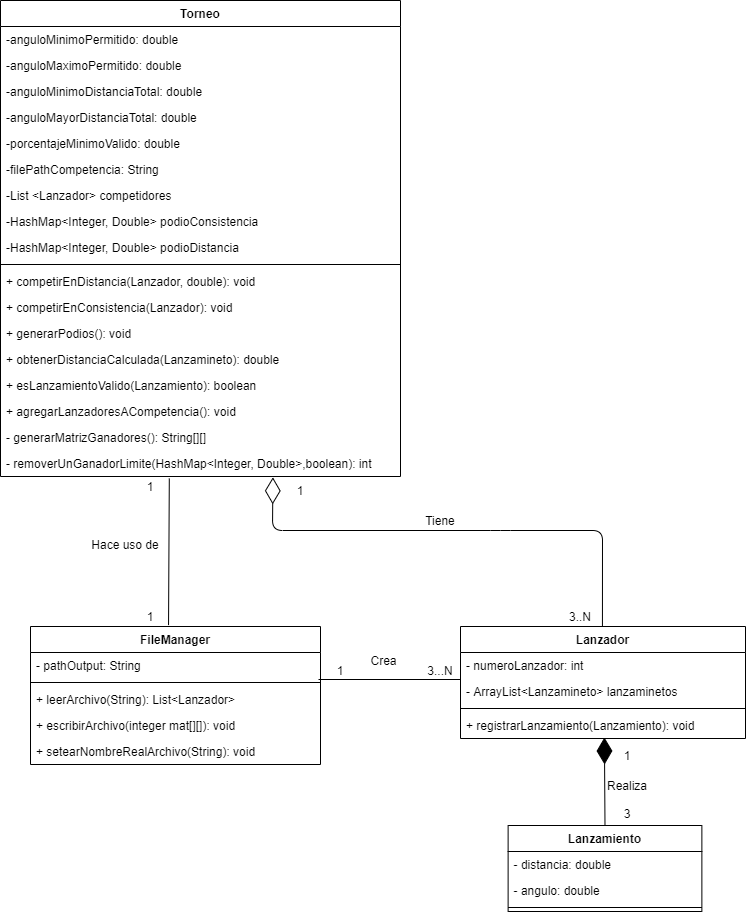

The diagram above was exported from draw.io. Its source (the exported page's mxGraphModel, read from the mxfile embedded in the PNG):
<mxGraphModel dx="1236" dy="612" grid="1" gridSize="10" guides="1" tooltips="1" connect="1" arrows="1" fold="1" page="1" pageScale="1" pageWidth="827" pageHeight="1169" math="0" shadow="0">
  <root>
    <mxCell id="WIyWlLk6GJQsqaUBKTNV-0" />
    <mxCell id="WIyWlLk6GJQsqaUBKTNV-1" parent="WIyWlLk6GJQsqaUBKTNV-0" />
    <mxCell id="K_CKJR_0FGKfxo1p0_7m-4" value="Torneo" style="swimlane;fontStyle=1;align=center;verticalAlign=top;childLayout=stackLayout;horizontal=1;startSize=26;horizontalStack=0;resizeParent=1;resizeParentMax=0;resizeLast=0;collapsible=1;marginBottom=0;" parent="WIyWlLk6GJQsqaUBKTNV-1" vertex="1">
      <mxGeometry x="40" y="10" width="400" height="476" as="geometry" />
    </mxCell>
    <mxCell id="K_CKJR_0FGKfxo1p0_7m-5" value="-anguloMinimoPermitido: double" style="text;strokeColor=none;fillColor=none;align=left;verticalAlign=top;spacingLeft=4;spacingRight=4;overflow=hidden;rotatable=0;points=[[0,0.5],[1,0.5]];portConstraint=eastwest;" parent="K_CKJR_0FGKfxo1p0_7m-4" vertex="1">
      <mxGeometry y="26" width="400" height="26" as="geometry" />
    </mxCell>
    <mxCell id="K_CKJR_0FGKfxo1p0_7m-11" value="-anguloMaximoPermitido: double" style="text;strokeColor=none;fillColor=none;align=left;verticalAlign=top;spacingLeft=4;spacingRight=4;overflow=hidden;rotatable=0;points=[[0,0.5],[1,0.5]];portConstraint=eastwest;" parent="K_CKJR_0FGKfxo1p0_7m-4" vertex="1">
      <mxGeometry y="52" width="400" height="26" as="geometry" />
    </mxCell>
    <mxCell id="K_CKJR_0FGKfxo1p0_7m-12" value="-anguloMinimoDistanciaTotal: double" style="text;strokeColor=none;fillColor=none;align=left;verticalAlign=top;spacingLeft=4;spacingRight=4;overflow=hidden;rotatable=0;points=[[0,0.5],[1,0.5]];portConstraint=eastwest;" parent="K_CKJR_0FGKfxo1p0_7m-4" vertex="1">
      <mxGeometry y="78" width="400" height="26" as="geometry" />
    </mxCell>
    <mxCell id="K_CKJR_0FGKfxo1p0_7m-13" value="-anguloMayorDistanciaTotal: double" style="text;strokeColor=none;fillColor=none;align=left;verticalAlign=top;spacingLeft=4;spacingRight=4;overflow=hidden;rotatable=0;points=[[0,0.5],[1,0.5]];portConstraint=eastwest;" parent="K_CKJR_0FGKfxo1p0_7m-4" vertex="1">
      <mxGeometry y="104" width="400" height="26" as="geometry" />
    </mxCell>
    <mxCell id="MatdOxJvSW2Vzhj7KnVd-0" value="-porcentajeMinimoValido: double" style="text;strokeColor=none;fillColor=none;align=left;verticalAlign=top;spacingLeft=4;spacingRight=4;overflow=hidden;rotatable=0;points=[[0,0.5],[1,0.5]];portConstraint=eastwest;" vertex="1" parent="K_CKJR_0FGKfxo1p0_7m-4">
      <mxGeometry y="130" width="400" height="26" as="geometry" />
    </mxCell>
    <mxCell id="MatdOxJvSW2Vzhj7KnVd-1" value="-filePathCompetencia: String" style="text;strokeColor=none;fillColor=none;align=left;verticalAlign=top;spacingLeft=4;spacingRight=4;overflow=hidden;rotatable=0;points=[[0,0.5],[1,0.5]];portConstraint=eastwest;" vertex="1" parent="K_CKJR_0FGKfxo1p0_7m-4">
      <mxGeometry y="156" width="400" height="26" as="geometry" />
    </mxCell>
    <mxCell id="K_CKJR_0FGKfxo1p0_7m-14" value="-List &lt;Lanzador&gt; competidores" style="text;strokeColor=none;fillColor=none;align=left;verticalAlign=top;spacingLeft=4;spacingRight=4;overflow=hidden;rotatable=0;points=[[0,0.5],[1,0.5]];portConstraint=eastwest;" parent="K_CKJR_0FGKfxo1p0_7m-4" vertex="1">
      <mxGeometry y="182" width="400" height="26" as="geometry" />
    </mxCell>
    <mxCell id="MatdOxJvSW2Vzhj7KnVd-2" value="-HashMap&lt;Integer, Double&gt; podioConsistencia" style="text;strokeColor=none;fillColor=none;align=left;verticalAlign=top;spacingLeft=4;spacingRight=4;overflow=hidden;rotatable=0;points=[[0,0.5],[1,0.5]];portConstraint=eastwest;" vertex="1" parent="K_CKJR_0FGKfxo1p0_7m-4">
      <mxGeometry y="208" width="400" height="26" as="geometry" />
    </mxCell>
    <mxCell id="MatdOxJvSW2Vzhj7KnVd-3" value="-HashMap&lt;Integer, Double&gt; podioDistancia" style="text;strokeColor=none;fillColor=none;align=left;verticalAlign=top;spacingLeft=4;spacingRight=4;overflow=hidden;rotatable=0;points=[[0,0.5],[1,0.5]];portConstraint=eastwest;" vertex="1" parent="K_CKJR_0FGKfxo1p0_7m-4">
      <mxGeometry y="234" width="400" height="26" as="geometry" />
    </mxCell>
    <mxCell id="K_CKJR_0FGKfxo1p0_7m-6" value="" style="line;strokeWidth=1;fillColor=none;align=left;verticalAlign=middle;spacingTop=-1;spacingLeft=3;spacingRight=3;rotatable=0;labelPosition=right;points=[];portConstraint=eastwest;" parent="K_CKJR_0FGKfxo1p0_7m-4" vertex="1">
      <mxGeometry y="260" width="400" height="8" as="geometry" />
    </mxCell>
    <mxCell id="K_CKJR_0FGKfxo1p0_7m-15" value="+ competirEnDistancia(Lanzador, double): void" style="text;strokeColor=none;fillColor=none;align=left;verticalAlign=top;spacingLeft=4;spacingRight=4;overflow=hidden;rotatable=0;points=[[0,0.5],[1,0.5]];portConstraint=eastwest;" parent="K_CKJR_0FGKfxo1p0_7m-4" vertex="1">
      <mxGeometry y="268" width="400" height="26" as="geometry" />
    </mxCell>
    <mxCell id="MatdOxJvSW2Vzhj7KnVd-4" value="+ competirEnConsistencia(Lanzador): void" style="text;strokeColor=none;fillColor=none;align=left;verticalAlign=top;spacingLeft=4;spacingRight=4;overflow=hidden;rotatable=0;points=[[0,0.5],[1,0.5]];portConstraint=eastwest;" vertex="1" parent="K_CKJR_0FGKfxo1p0_7m-4">
      <mxGeometry y="294" width="400" height="26" as="geometry" />
    </mxCell>
    <mxCell id="MatdOxJvSW2Vzhj7KnVd-5" value="+ generarPodios(): void" style="text;strokeColor=none;fillColor=none;align=left;verticalAlign=top;spacingLeft=4;spacingRight=4;overflow=hidden;rotatable=0;points=[[0,0.5],[1,0.5]];portConstraint=eastwest;" vertex="1" parent="K_CKJR_0FGKfxo1p0_7m-4">
      <mxGeometry y="320" width="400" height="26" as="geometry" />
    </mxCell>
    <mxCell id="K_CKJR_0FGKfxo1p0_7m-27" value="+ obtenerDistanciaCalculada(Lanzamineto): double" style="text;strokeColor=none;fillColor=none;align=left;verticalAlign=top;spacingLeft=4;spacingRight=4;overflow=hidden;rotatable=0;points=[[0,0.5],[1,0.5]];portConstraint=eastwest;" parent="K_CKJR_0FGKfxo1p0_7m-4" vertex="1">
      <mxGeometry y="346" width="400" height="26" as="geometry" />
    </mxCell>
    <mxCell id="K_CKJR_0FGKfxo1p0_7m-16" value="+ esLanzamientoValido(Lanzamiento): boolean" style="text;strokeColor=none;fillColor=none;align=left;verticalAlign=top;spacingLeft=4;spacingRight=4;overflow=hidden;rotatable=0;points=[[0,0.5],[1,0.5]];portConstraint=eastwest;" parent="K_CKJR_0FGKfxo1p0_7m-4" vertex="1">
      <mxGeometry y="372" width="400" height="26" as="geometry" />
    </mxCell>
    <mxCell id="K_CKJR_0FGKfxo1p0_7m-7" value="+ agregarLanzadoresACompetencia(): void" style="text;strokeColor=none;fillColor=none;align=left;verticalAlign=top;spacingLeft=4;spacingRight=4;overflow=hidden;rotatable=0;points=[[0,0.5],[1,0.5]];portConstraint=eastwest;" parent="K_CKJR_0FGKfxo1p0_7m-4" vertex="1">
      <mxGeometry y="398" width="400" height="26" as="geometry" />
    </mxCell>
    <mxCell id="MatdOxJvSW2Vzhj7KnVd-7" value="- generarMatrizGanadores(): String[][]" style="text;strokeColor=none;fillColor=none;align=left;verticalAlign=top;spacingLeft=4;spacingRight=4;overflow=hidden;rotatable=0;points=[[0,0.5],[1,0.5]];portConstraint=eastwest;" vertex="1" parent="K_CKJR_0FGKfxo1p0_7m-4">
      <mxGeometry y="424" width="400" height="26" as="geometry" />
    </mxCell>
    <mxCell id="MatdOxJvSW2Vzhj7KnVd-8" value="- removerUnGanadorLimite(HashMap&lt;Integer, Double&gt;,boolean): int" style="text;strokeColor=none;fillColor=none;align=left;verticalAlign=top;spacingLeft=4;spacingRight=4;overflow=hidden;rotatable=0;points=[[0,0.5],[1,0.5]];portConstraint=eastwest;" vertex="1" parent="K_CKJR_0FGKfxo1p0_7m-4">
      <mxGeometry y="450" width="400" height="26" as="geometry" />
    </mxCell>
    <mxCell id="MatdOxJvSW2Vzhj7KnVd-15" value="" style="endArrow=diamondThin;endFill=0;endSize=24;html=1;exitX=0.498;exitY=0;exitDx=0;exitDy=0;exitPerimeter=0;entryX=0.681;entryY=1.032;entryDx=0;entryDy=0;entryPerimeter=0;" edge="1" parent="WIyWlLk6GJQsqaUBKTNV-1" source="K_CKJR_0FGKfxo1p0_7m-28" target="MatdOxJvSW2Vzhj7KnVd-8">
      <mxGeometry width="160" relative="1" as="geometry">
        <mxPoint x="1010.11" y="584.23" as="sourcePoint" />
        <mxPoint x="1233" y="500" as="targetPoint" />
        <Array as="points">
          <mxPoint x="642" y="540" />
          <mxPoint x="540" y="540" />
          <mxPoint x="312" y="540" />
        </Array>
      </mxGeometry>
    </mxCell>
    <mxCell id="MatdOxJvSW2Vzhj7KnVd-16" value="" style="endArrow=diamondThin;endFill=1;endSize=24;html=1;exitX=0.5;exitY=0;exitDx=0;exitDy=0;" edge="1" parent="WIyWlLk6GJQsqaUBKTNV-1" source="K_CKJR_0FGKfxo1p0_7m-20">
      <mxGeometry width="160" relative="1" as="geometry">
        <mxPoint x="643.91" y="841" as="sourcePoint" />
        <mxPoint x="643.91" y="747" as="targetPoint" />
      </mxGeometry>
    </mxCell>
    <mxCell id="K_CKJR_0FGKfxo1p0_7m-20" value="Lanzamiento" style="swimlane;fontStyle=1;align=center;verticalAlign=top;childLayout=stackLayout;horizontal=1;startSize=26;horizontalStack=0;resizeParent=1;resizeParentMax=0;resizeLast=0;collapsible=1;marginBottom=0;" parent="WIyWlLk6GJQsqaUBKTNV-1" vertex="1">
      <mxGeometry x="547.62" y="835" width="193.75" height="86" as="geometry" />
    </mxCell>
    <mxCell id="K_CKJR_0FGKfxo1p0_7m-26" value="- distancia: double" style="text;strokeColor=none;fillColor=none;align=left;verticalAlign=top;spacingLeft=4;spacingRight=4;overflow=hidden;rotatable=0;points=[[0,0.5],[1,0.5]];portConstraint=eastwest;" parent="K_CKJR_0FGKfxo1p0_7m-20" vertex="1">
      <mxGeometry y="26" width="193.75" height="26" as="geometry" />
    </mxCell>
    <mxCell id="K_CKJR_0FGKfxo1p0_7m-24" value="- angulo: double" style="text;strokeColor=none;fillColor=none;align=left;verticalAlign=top;spacingLeft=4;spacingRight=4;overflow=hidden;rotatable=0;points=[[0,0.5],[1,0.5]];portConstraint=eastwest;" parent="K_CKJR_0FGKfxo1p0_7m-20" vertex="1">
      <mxGeometry y="52" width="193.75" height="26" as="geometry" />
    </mxCell>
    <mxCell id="K_CKJR_0FGKfxo1p0_7m-22" value="" style="line;strokeWidth=1;fillColor=none;align=left;verticalAlign=middle;spacingTop=-1;spacingLeft=3;spacingRight=3;rotatable=0;labelPosition=right;points=[];portConstraint=eastwest;" parent="K_CKJR_0FGKfxo1p0_7m-20" vertex="1">
      <mxGeometry y="78" width="193.75" height="8" as="geometry" />
    </mxCell>
    <mxCell id="MatdOxJvSW2Vzhj7KnVd-21" value="" style="endArrow=none;html=1;entryX=0.476;entryY=-0.01;entryDx=0;entryDy=0;entryPerimeter=0;exitX=0.422;exitY=1.077;exitDx=0;exitDy=0;exitPerimeter=0;" edge="1" parent="WIyWlLk6GJQsqaUBKTNV-1" source="MatdOxJvSW2Vzhj7KnVd-8" target="K_CKJR_0FGKfxo1p0_7m-0">
      <mxGeometry width="50" height="50" relative="1" as="geometry">
        <mxPoint x="520" y="500" as="sourcePoint" />
        <mxPoint x="570" y="410" as="targetPoint" />
        <Array as="points" />
      </mxGeometry>
    </mxCell>
    <mxCell id="MatdOxJvSW2Vzhj7KnVd-22" value="Hace uso de" style="text;html=1;strokeColor=none;fillColor=none;align=center;verticalAlign=middle;whiteSpace=wrap;rounded=0;" vertex="1" parent="WIyWlLk6GJQsqaUBKTNV-1">
      <mxGeometry x="130" y="544" width="70" height="20" as="geometry" />
    </mxCell>
    <mxCell id="MatdOxJvSW2Vzhj7KnVd-23" value="1&lt;span style=&quot;color: rgba(0 , 0 , 0 , 0) ; font-family: monospace ; font-size: 0px&quot;&gt;%3CmxGraphModel%3E%3Croot%3E%3CmxCell%20id%3D%220%22%2F%3E%3CmxCell%20id%3D%221%22%20parent%3D%220%22%2F%3E%3CmxCell%20id%3D%222%22%20value%3D%22%22%20style%3D%22endArrow%3DdiamondThin%3BendFill%3D0%3BendSize%3D24%3Bhtml%3D1%3BexitX%3D0.5%3BexitY%3D0%3BexitDx%3D0%3BexitDy%3D0%3BentryX%3D0.862%3BentryY%3D1.145%3BentryDx%3D0%3BentryDy%3D0%3BentryPerimeter%3D0%3B%22%20edge%3D%221%22%20parent%3D%221%22%3E%3CmxGeometry%20width%3D%22160%22%20relative%3D%221%22%20as%3D%22geometry%22%3E%3CmxPoint%20x%3D%22665%22%20y%3D%22630%22%20as%3D%22sourcePoint%22%2F%3E%3CmxPoint%20x%3D%22664.7999999999997%22%20y%3D%22499.77%22%20as%3D%22targetPoint%22%2F%3E%3C%2FmxGeometry%3E%3C%2FmxCell%3E%3C%2Froot%3E%3C%2FmxGraphModel%3E&lt;/span&gt;" style="text;html=1;strokeColor=none;fillColor=none;align=center;verticalAlign=middle;whiteSpace=wrap;rounded=0;" vertex="1" parent="WIyWlLk6GJQsqaUBKTNV-1">
      <mxGeometry x="170" y="486" width="40" height="20" as="geometry" />
    </mxCell>
    <mxCell id="MatdOxJvSW2Vzhj7KnVd-24" value="1" style="text;html=1;strokeColor=none;fillColor=none;align=center;verticalAlign=middle;whiteSpace=wrap;rounded=0;" vertex="1" parent="WIyWlLk6GJQsqaUBKTNV-1">
      <mxGeometry x="170" y="616" width="40" height="20" as="geometry" />
    </mxCell>
    <mxCell id="MatdOxJvSW2Vzhj7KnVd-25" value="Realiza" style="text;html=1;strokeColor=none;fillColor=none;align=center;verticalAlign=middle;whiteSpace=wrap;rounded=0;" vertex="1" parent="WIyWlLk6GJQsqaUBKTNV-1">
      <mxGeometry x="647" y="785" width="40" height="20" as="geometry" />
    </mxCell>
    <mxCell id="MatdOxJvSW2Vzhj7KnVd-26" value="1" style="text;html=1;strokeColor=none;fillColor=none;align=center;verticalAlign=middle;whiteSpace=wrap;rounded=0;" vertex="1" parent="WIyWlLk6GJQsqaUBKTNV-1">
      <mxGeometry x="647" y="755" width="40" height="20" as="geometry" />
    </mxCell>
    <mxCell id="MatdOxJvSW2Vzhj7KnVd-27" value="3" style="text;html=1;strokeColor=none;fillColor=none;align=center;verticalAlign=middle;whiteSpace=wrap;rounded=0;" vertex="1" parent="WIyWlLk6GJQsqaUBKTNV-1">
      <mxGeometry x="647" y="813" width="40" height="20" as="geometry" />
    </mxCell>
    <mxCell id="MatdOxJvSW2Vzhj7KnVd-28" value="Tiene" style="text;html=1;strokeColor=none;fillColor=none;align=center;verticalAlign=middle;whiteSpace=wrap;rounded=0;" vertex="1" parent="WIyWlLk6GJQsqaUBKTNV-1">
      <mxGeometry x="460" y="520" width="40" height="20" as="geometry" />
    </mxCell>
    <mxCell id="MatdOxJvSW2Vzhj7KnVd-29" value="1" style="text;html=1;strokeColor=none;fillColor=none;align=center;verticalAlign=middle;whiteSpace=wrap;rounded=0;" vertex="1" parent="WIyWlLk6GJQsqaUBKTNV-1">
      <mxGeometry x="320" y="490" width="40" height="20" as="geometry" />
    </mxCell>
    <mxCell id="MatdOxJvSW2Vzhj7KnVd-30" value="3..N" style="text;html=1;strokeColor=none;fillColor=none;align=center;verticalAlign=middle;whiteSpace=wrap;rounded=0;" vertex="1" parent="WIyWlLk6GJQsqaUBKTNV-1">
      <mxGeometry x="600" y="616" width="40" height="20" as="geometry" />
    </mxCell>
    <mxCell id="K_CKJR_0FGKfxo1p0_7m-0" value="FileManager" style="swimlane;fontStyle=1;align=center;verticalAlign=top;childLayout=stackLayout;horizontal=1;startSize=26;horizontalStack=0;resizeParent=1;resizeParentMax=0;resizeLast=0;collapsible=1;marginBottom=0;" parent="WIyWlLk6GJQsqaUBKTNV-1" vertex="1">
      <mxGeometry x="70" y="636" width="290" height="138" as="geometry" />
    </mxCell>
    <mxCell id="K_CKJR_0FGKfxo1p0_7m-9" value="- pathOutput: String" style="text;strokeColor=none;fillColor=none;align=left;verticalAlign=top;spacingLeft=4;spacingRight=4;overflow=hidden;rotatable=0;points=[[0,0.5],[1,0.5]];portConstraint=eastwest;" parent="K_CKJR_0FGKfxo1p0_7m-0" vertex="1">
      <mxGeometry y="26" width="290" height="26" as="geometry" />
    </mxCell>
    <mxCell id="K_CKJR_0FGKfxo1p0_7m-2" value="" style="line;strokeWidth=1;fillColor=none;align=left;verticalAlign=middle;spacingTop=-1;spacingLeft=3;spacingRight=3;rotatable=0;labelPosition=right;points=[];portConstraint=eastwest;" parent="K_CKJR_0FGKfxo1p0_7m-0" vertex="1">
      <mxGeometry y="52" width="290" height="8" as="geometry" />
    </mxCell>
    <mxCell id="K_CKJR_0FGKfxo1p0_7m-35" value="+ leerArchivo(String): List&lt;Lanzador&gt;" style="text;strokeColor=none;fillColor=none;align=left;verticalAlign=top;spacingLeft=4;spacingRight=4;overflow=hidden;rotatable=0;points=[[0,0.5],[1,0.5]];portConstraint=eastwest;" parent="K_CKJR_0FGKfxo1p0_7m-0" vertex="1">
      <mxGeometry y="60" width="290" height="26" as="geometry" />
    </mxCell>
    <mxCell id="K_CKJR_0FGKfxo1p0_7m-3" value="+ escribirArchivo(integer mat[][]): void" style="text;strokeColor=none;fillColor=none;align=left;verticalAlign=top;spacingLeft=4;spacingRight=4;overflow=hidden;rotatable=0;points=[[0,0.5],[1,0.5]];portConstraint=eastwest;" parent="K_CKJR_0FGKfxo1p0_7m-0" vertex="1">
      <mxGeometry y="86" width="290" height="26" as="geometry" />
    </mxCell>
    <mxCell id="MatdOxJvSW2Vzhj7KnVd-14" value="+ setearNombreRealArchivo(String): void" style="text;strokeColor=none;fillColor=none;align=left;verticalAlign=top;spacingLeft=4;spacingRight=4;overflow=hidden;rotatable=0;points=[[0,0.5],[1,0.5]];portConstraint=eastwest;" vertex="1" parent="K_CKJR_0FGKfxo1p0_7m-0">
      <mxGeometry y="112" width="290" height="26" as="geometry" />
    </mxCell>
    <mxCell id="K_CKJR_0FGKfxo1p0_7m-28" value="Lanzador" style="swimlane;fontStyle=1;align=center;verticalAlign=top;childLayout=stackLayout;horizontal=1;startSize=26;horizontalStack=0;resizeParent=1;resizeParentMax=0;resizeLast=0;collapsible=1;marginBottom=0;" parent="WIyWlLk6GJQsqaUBKTNV-1" vertex="1">
      <mxGeometry x="500" y="636" width="285" height="112" as="geometry" />
    </mxCell>
    <mxCell id="K_CKJR_0FGKfxo1p0_7m-29" value="- numeroLanzador: int" style="text;strokeColor=none;fillColor=none;align=left;verticalAlign=top;spacingLeft=4;spacingRight=4;overflow=hidden;rotatable=0;points=[[0,0.5],[1,0.5]];portConstraint=eastwest;" parent="K_CKJR_0FGKfxo1p0_7m-28" vertex="1">
      <mxGeometry y="26" width="285" height="26" as="geometry" />
    </mxCell>
    <mxCell id="K_CKJR_0FGKfxo1p0_7m-30" value="- ArrayList&lt;Lanzamineto&gt; lanzaminetos" style="text;strokeColor=none;fillColor=none;align=left;verticalAlign=top;spacingLeft=4;spacingRight=4;overflow=hidden;rotatable=0;points=[[0,0.5],[1,0.5]];portConstraint=eastwest;" parent="K_CKJR_0FGKfxo1p0_7m-28" vertex="1">
      <mxGeometry y="52" width="285" height="26" as="geometry" />
    </mxCell>
    <mxCell id="K_CKJR_0FGKfxo1p0_7m-31" value="" style="line;strokeWidth=1;fillColor=none;align=left;verticalAlign=middle;spacingTop=-1;spacingLeft=3;spacingRight=3;rotatable=0;labelPosition=right;points=[];portConstraint=eastwest;" parent="K_CKJR_0FGKfxo1p0_7m-28" vertex="1">
      <mxGeometry y="78" width="285" height="8" as="geometry" />
    </mxCell>
    <mxCell id="K_CKJR_0FGKfxo1p0_7m-32" value="+ registrarLanzamiento(Lanzamiento): void" style="text;strokeColor=none;fillColor=none;align=left;verticalAlign=top;spacingLeft=4;spacingRight=4;overflow=hidden;rotatable=0;points=[[0,0.5],[1,0.5]];portConstraint=eastwest;" parent="K_CKJR_0FGKfxo1p0_7m-28" vertex="1">
      <mxGeometry y="86" width="285" height="26" as="geometry" />
    </mxCell>
    <mxCell id="MatdOxJvSW2Vzhj7KnVd-33" value="" style="endArrow=none;html=1;" edge="1" parent="WIyWlLk6GJQsqaUBKTNV-1">
      <mxGeometry width="50" height="50" relative="1" as="geometry">
        <mxPoint x="358" y="689" as="sourcePoint" />
        <mxPoint x="500" y="689" as="targetPoint" />
      </mxGeometry>
    </mxCell>
    <mxCell id="MatdOxJvSW2Vzhj7KnVd-35" value="Crea" style="text;html=1;strokeColor=none;fillColor=none;align=center;verticalAlign=middle;whiteSpace=wrap;rounded=0;" vertex="1" parent="WIyWlLk6GJQsqaUBKTNV-1">
      <mxGeometry x="400" y="660" width="46.5" height="20" as="geometry" />
    </mxCell>
    <mxCell id="MatdOxJvSW2Vzhj7KnVd-36" value="1" style="text;html=1;strokeColor=none;fillColor=none;align=center;verticalAlign=middle;whiteSpace=wrap;rounded=0;" vertex="1" parent="WIyWlLk6GJQsqaUBKTNV-1">
      <mxGeometry x="360" y="670" width="40" height="20" as="geometry" />
    </mxCell>
    <mxCell id="MatdOxJvSW2Vzhj7KnVd-37" value="3...N" style="text;html=1;strokeColor=none;fillColor=none;align=center;verticalAlign=middle;whiteSpace=wrap;rounded=0;" vertex="1" parent="WIyWlLk6GJQsqaUBKTNV-1">
      <mxGeometry x="460" y="670" width="40" height="20" as="geometry" />
    </mxCell>
  </root>
</mxGraphModel>